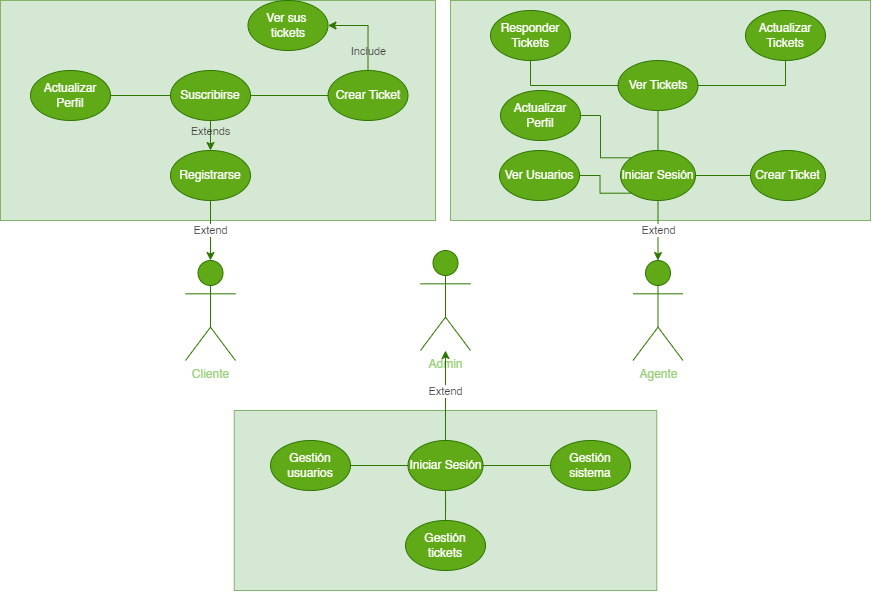

The diagram above was exported from draw.io. Its source (the exported page's mxGraphModel, read from the mxfile embedded in the PNG):
<mxGraphModel dx="1816" dy="589" grid="1" gridSize="10" guides="1" tooltips="1" connect="1" arrows="1" fold="1" page="1" pageScale="1" pageWidth="827" pageHeight="1169" background="#ffffff" math="0" shadow="0">
  <root>
    <mxCell id="0" />
    <mxCell id="1" parent="0" />
    <mxCell id="0JNBE7fc7rPqOUWho5XL-32" value="" style="rounded=0;whiteSpace=wrap;html=1;fillColor=#d5e8d4;strokeColor=#82b366;" vertex="1" parent="1">
      <mxGeometry x="350" y="300" width="420" height="220" as="geometry" />
    </mxCell>
    <mxCell id="0JNBE7fc7rPqOUWho5XL-31" value="" style="rounded=0;whiteSpace=wrap;html=1;fillColor=#d5e8d4;strokeColor=#82b366;" vertex="1" parent="1">
      <mxGeometry x="-100" y="300" width="435" height="220" as="geometry" />
    </mxCell>
    <mxCell id="0JNBE7fc7rPqOUWho5XL-51" style="edgeStyle=orthogonalEdgeStyle;rounded=0;orthogonalLoop=1;jettySize=auto;html=1;fillColor=#60a917;strokeColor=#2D7600;exitX=0.5;exitY=1;exitDx=0;exitDy=0;entryX=0.5;entryY=0;entryDx=0;entryDy=0;entryPerimeter=0;" edge="1" parent="1" source="0JNBE7fc7rPqOUWho5XL-24" target="0JNBE7fc7rPqOUWho5XL-4">
      <mxGeometry relative="1" as="geometry">
        <mxPoint x="600" y="550" as="targetPoint" />
      </mxGeometry>
    </mxCell>
    <mxCell id="0JNBE7fc7rPqOUWho5XL-56" value="Extend" style="edgeLabel;html=1;align=center;verticalAlign=middle;resizable=0;points=[];fontColor=#423F3F;labelBackgroundColor=#FFFFFF;" vertex="1" connectable="0" parent="0JNBE7fc7rPqOUWho5XL-51">
      <mxGeometry x="-0.3778" y="1" relative="1" as="geometry">
        <mxPoint x="-1" y="11" as="offset" />
      </mxGeometry>
    </mxCell>
    <mxCell id="0JNBE7fc7rPqOUWho5XL-4" value="&lt;font color=&quot;#97d077&quot;&gt;Agente&lt;/font&gt;" style="shape=umlActor;verticalLabelPosition=bottom;verticalAlign=top;html=1;outlineConnect=0;fillColor=#60a917;strokeColor=#2D7600;fontColor=#ffffff;" vertex="1" parent="1">
      <mxGeometry x="532.5" y="560" width="50" height="100" as="geometry" />
    </mxCell>
    <mxCell id="0JNBE7fc7rPqOUWho5XL-62" style="edgeStyle=orthogonalEdgeStyle;rounded=0;orthogonalLoop=1;jettySize=auto;html=1;entryX=1;entryY=0.5;entryDx=0;entryDy=0;fillColor=#60a917;strokeColor=#2D7600;" edge="1" parent="1" source="0JNBE7fc7rPqOUWho5XL-6" target="0JNBE7fc7rPqOUWho5XL-26">
      <mxGeometry relative="1" as="geometry" />
    </mxCell>
    <mxCell id="0JNBE7fc7rPqOUWho5XL-64" value="Include" style="edgeLabel;html=1;align=center;verticalAlign=middle;resizable=0;points=[];labelBackgroundColor=none;fontColor=#423F3F;" vertex="1" connectable="0" parent="0JNBE7fc7rPqOUWho5XL-62">
      <mxGeometry x="-0.5389" y="1" relative="1" as="geometry">
        <mxPoint x="1" as="offset" />
      </mxGeometry>
    </mxCell>
    <mxCell id="0JNBE7fc7rPqOUWho5XL-6" value="Crear Ticket" style="ellipse;whiteSpace=wrap;html=1;fillColor=#60a917;fontColor=#ffffff;strokeColor=#2D7600;" vertex="1" parent="1">
      <mxGeometry x="227.5" y="370" width="80" height="50" as="geometry" />
    </mxCell>
    <mxCell id="0JNBE7fc7rPqOUWho5XL-23" style="edgeStyle=orthogonalEdgeStyle;rounded=0;orthogonalLoop=1;jettySize=auto;html=1;fillColor=#60a917;strokeColor=#2D7600;exitX=0.5;exitY=1;exitDx=0;exitDy=0;entryX=0.5;entryY=0;entryDx=0;entryDy=0;entryPerimeter=0;" edge="1" parent="1" source="0JNBE7fc7rPqOUWho5XL-19" target="0JNBE7fc7rPqOUWho5XL-9">
      <mxGeometry relative="1" as="geometry">
        <mxPoint x="140" y="540" as="targetPoint" />
      </mxGeometry>
    </mxCell>
    <mxCell id="0JNBE7fc7rPqOUWho5XL-9" value="&lt;font color=&quot;#97d077&quot;&gt;Cliente&lt;/font&gt;" style="shape=umlActor;verticalLabelPosition=bottom;verticalAlign=top;html=1;outlineConnect=0;fillColor=#60a917;strokeColor=#2D7600;fontColor=#ffffff;" vertex="1" parent="1">
      <mxGeometry x="85" y="560" width="50" height="100" as="geometry" />
    </mxCell>
    <mxCell id="0JNBE7fc7rPqOUWho5XL-11" value="Actualizar Perfil" style="ellipse;whiteSpace=wrap;html=1;fillColor=#60a917;strokeColor=#2D7600;fontColor=#ffffff;" vertex="1" parent="1">
      <mxGeometry x="-70" y="370" width="80" height="50" as="geometry" />
    </mxCell>
    <mxCell id="0JNBE7fc7rPqOUWho5XL-8" value="Crear Ticket" style="ellipse;whiteSpace=wrap;html=1;fillColor=#60a917;strokeColor=#2D7600;fontColor=#ffffff;" vertex="1" parent="1">
      <mxGeometry x="650" y="450" width="75" height="50" as="geometry" />
    </mxCell>
    <mxCell id="0JNBE7fc7rPqOUWho5XL-14" value="Responder Tickets" style="ellipse;whiteSpace=wrap;html=1;fillColor=#60a917;fontColor=#ffffff;strokeColor=#2D7600;" vertex="1" parent="1">
      <mxGeometry x="390" y="310" width="80" height="50" as="geometry" />
    </mxCell>
    <mxCell id="0JNBE7fc7rPqOUWho5XL-39" style="edgeStyle=orthogonalEdgeStyle;rounded=0;orthogonalLoop=1;jettySize=auto;html=1;entryX=0.5;entryY=1;entryDx=0;entryDy=0;fillColor=#60a917;strokeColor=#2D7600;endArrow=none;endFill=0;" edge="1" parent="1" source="0JNBE7fc7rPqOUWho5XL-15" target="0JNBE7fc7rPqOUWho5XL-14">
      <mxGeometry relative="1" as="geometry" />
    </mxCell>
    <mxCell id="0JNBE7fc7rPqOUWho5XL-40" style="edgeStyle=orthogonalEdgeStyle;rounded=0;orthogonalLoop=1;jettySize=auto;html=1;entryX=0.5;entryY=1;entryDx=0;entryDy=0;fillColor=#60a917;strokeColor=#2D7600;endArrow=none;endFill=0;" edge="1" parent="1" source="0JNBE7fc7rPqOUWho5XL-15" target="0JNBE7fc7rPqOUWho5XL-17">
      <mxGeometry relative="1" as="geometry" />
    </mxCell>
    <mxCell id="0JNBE7fc7rPqOUWho5XL-15" value="Ver Tickets" style="ellipse;whiteSpace=wrap;html=1;fillColor=#60a917;fontColor=#ffffff;strokeColor=#2D7600;" vertex="1" parent="1">
      <mxGeometry x="517.5" y="360" width="80" height="50" as="geometry" />
    </mxCell>
    <mxCell id="0JNBE7fc7rPqOUWho5XL-17" value="Actualizar Tickets" style="ellipse;whiteSpace=wrap;html=1;fillColor=#60a917;fontColor=#ffffff;strokeColor=#2D7600;" vertex="1" parent="1">
      <mxGeometry x="645" y="310" width="80" height="50" as="geometry" />
    </mxCell>
    <mxCell id="0JNBE7fc7rPqOUWho5XL-61" style="edgeStyle=orthogonalEdgeStyle;rounded=0;orthogonalLoop=1;jettySize=auto;html=1;entryX=1;entryY=0.5;entryDx=0;entryDy=0;fillColor=#60a917;strokeColor=#2D7600;endArrow=none;endFill=0;" edge="1" parent="1" source="0JNBE7fc7rPqOUWho5XL-18" target="0JNBE7fc7rPqOUWho5XL-11">
      <mxGeometry relative="1" as="geometry" />
    </mxCell>
    <mxCell id="0JNBE7fc7rPqOUWho5XL-65" style="edgeStyle=orthogonalEdgeStyle;rounded=0;orthogonalLoop=1;jettySize=auto;html=1;entryX=0.5;entryY=0;entryDx=0;entryDy=0;fillColor=#60a917;strokeColor=#2D7600;" edge="1" parent="1" source="0JNBE7fc7rPqOUWho5XL-18" target="0JNBE7fc7rPqOUWho5XL-19">
      <mxGeometry relative="1" as="geometry" />
    </mxCell>
    <mxCell id="0JNBE7fc7rPqOUWho5XL-66" value="Extends" style="edgeLabel;html=1;align=center;verticalAlign=middle;resizable=0;points=[];labelBackgroundColor=none;fontColor=#423F3F;" vertex="1" connectable="0" parent="0JNBE7fc7rPqOUWho5XL-65">
      <mxGeometry x="0.2493" relative="1" as="geometry">
        <mxPoint as="offset" />
      </mxGeometry>
    </mxCell>
    <mxCell id="0JNBE7fc7rPqOUWho5XL-18" value="Suscribirse" style="ellipse;whiteSpace=wrap;html=1;fillColor=#60a917;strokeColor=#2D7600;fontColor=#ffffff;" vertex="1" parent="1">
      <mxGeometry x="70" y="370" width="80" height="50" as="geometry" />
    </mxCell>
    <mxCell id="0JNBE7fc7rPqOUWho5XL-21" style="edgeStyle=orthogonalEdgeStyle;rounded=0;orthogonalLoop=1;jettySize=auto;html=1;entryX=0;entryY=0.5;entryDx=0;entryDy=0;fillColor=#60a917;strokeColor=#2D7600;exitX=1;exitY=0.5;exitDx=0;exitDy=0;endArrow=none;endFill=0;" edge="1" parent="1" source="0JNBE7fc7rPqOUWho5XL-18" target="0JNBE7fc7rPqOUWho5XL-6">
      <mxGeometry relative="1" as="geometry" />
    </mxCell>
    <mxCell id="0JNBE7fc7rPqOUWho5XL-19" value="Registrarse" style="ellipse;whiteSpace=wrap;html=1;fillColor=#60a917;fontColor=#ffffff;strokeColor=#2D7600;" vertex="1" parent="1">
      <mxGeometry x="70" y="450" width="80" height="50" as="geometry" />
    </mxCell>
    <mxCell id="0JNBE7fc7rPqOUWho5XL-36" style="edgeStyle=orthogonalEdgeStyle;rounded=0;orthogonalLoop=1;jettySize=auto;html=1;entryX=0.5;entryY=1;entryDx=0;entryDy=0;fillColor=#60a917;strokeColor=#2D7600;endArrow=none;endFill=0;" edge="1" parent="1" source="0JNBE7fc7rPqOUWho5XL-24" target="0JNBE7fc7rPqOUWho5XL-15">
      <mxGeometry relative="1" as="geometry" />
    </mxCell>
    <mxCell id="0JNBE7fc7rPqOUWho5XL-37" style="edgeStyle=orthogonalEdgeStyle;rounded=0;orthogonalLoop=1;jettySize=auto;html=1;entryX=0;entryY=0.5;entryDx=0;entryDy=0;fillColor=#60a917;strokeColor=#2D7600;endArrow=none;endFill=0;" edge="1" parent="1" source="0JNBE7fc7rPqOUWho5XL-24" target="0JNBE7fc7rPqOUWho5XL-8">
      <mxGeometry relative="1" as="geometry" />
    </mxCell>
    <mxCell id="0JNBE7fc7rPqOUWho5XL-38" style="edgeStyle=orthogonalEdgeStyle;rounded=0;orthogonalLoop=1;jettySize=auto;html=1;entryX=1;entryY=0.5;entryDx=0;entryDy=0;fillColor=#60a917;strokeColor=#2D7600;endArrow=none;endFill=0;exitX=0;exitY=0;exitDx=0;exitDy=0;" edge="1" parent="1" source="0JNBE7fc7rPqOUWho5XL-24" target="0JNBE7fc7rPqOUWho5XL-25">
      <mxGeometry relative="1" as="geometry" />
    </mxCell>
    <mxCell id="0JNBE7fc7rPqOUWho5XL-24" value="Iniciar Sesión" style="ellipse;whiteSpace=wrap;html=1;fillColor=#60a917;strokeColor=#2D7600;fontColor=#ffffff;" vertex="1" parent="1">
      <mxGeometry x="520" y="450" width="75" height="50" as="geometry" />
    </mxCell>
    <mxCell id="0JNBE7fc7rPqOUWho5XL-25" value="Actualizar Perfil" style="ellipse;whiteSpace=wrap;html=1;fillColor=#60a917;strokeColor=#2D7600;fontColor=#ffffff;" vertex="1" parent="1">
      <mxGeometry x="400" y="390" width="80" height="50" as="geometry" />
    </mxCell>
    <mxCell id="0JNBE7fc7rPqOUWho5XL-26" value="Ver sus&amp;nbsp;&lt;br&gt;tickets" style="ellipse;whiteSpace=wrap;html=1;fillColor=#60a917;strokeColor=#2D7600;fontColor=#ffffff;" vertex="1" parent="1">
      <mxGeometry x="147.5" y="300" width="80" height="50" as="geometry" />
    </mxCell>
    <mxCell id="0JNBE7fc7rPqOUWho5XL-33" value="&lt;span style=&quot;background-color: rgb(255, 255, 255);&quot;&gt;&lt;font color=&quot;#97d077&quot;&gt;Admin&lt;/font&gt;&lt;/span&gt;" style="shape=umlActor;verticalLabelPosition=bottom;verticalAlign=top;html=1;outlineConnect=0;fillColor=#60a917;strokeColor=#2D7600;fontColor=#ffffff;" vertex="1" parent="1">
      <mxGeometry x="320" y="550" width="50" height="100" as="geometry" />
    </mxCell>
    <mxCell id="0JNBE7fc7rPqOUWho5XL-41" value="" style="rounded=0;whiteSpace=wrap;html=1;fillColor=#d5e8d4;strokeColor=#82b366;" vertex="1" parent="1">
      <mxGeometry x="133.75" y="710" width="422.5" height="180" as="geometry" />
    </mxCell>
    <mxCell id="0JNBE7fc7rPqOUWho5XL-46" style="edgeStyle=orthogonalEdgeStyle;rounded=0;orthogonalLoop=1;jettySize=auto;html=1;entryX=0;entryY=0.5;entryDx=0;entryDy=0;fillColor=#60a917;strokeColor=#2D7600;endArrow=none;endFill=0;" edge="1" parent="1" source="0JNBE7fc7rPqOUWho5XL-42" target="0JNBE7fc7rPqOUWho5XL-44">
      <mxGeometry relative="1" as="geometry" />
    </mxCell>
    <mxCell id="0JNBE7fc7rPqOUWho5XL-47" style="edgeStyle=orthogonalEdgeStyle;rounded=0;orthogonalLoop=1;jettySize=auto;html=1;entryX=1;entryY=0.5;entryDx=0;entryDy=0;fillColor=#60a917;strokeColor=#2D7600;endArrow=none;endFill=0;" edge="1" parent="1" source="0JNBE7fc7rPqOUWho5XL-42" target="0JNBE7fc7rPqOUWho5XL-45">
      <mxGeometry relative="1" as="geometry" />
    </mxCell>
    <mxCell id="0JNBE7fc7rPqOUWho5XL-48" style="edgeStyle=orthogonalEdgeStyle;rounded=0;orthogonalLoop=1;jettySize=auto;html=1;entryX=0.5;entryY=0;entryDx=0;entryDy=0;fillColor=#60a917;strokeColor=#2D7600;endArrow=none;endFill=0;" edge="1" parent="1" source="0JNBE7fc7rPqOUWho5XL-42" target="0JNBE7fc7rPqOUWho5XL-43">
      <mxGeometry relative="1" as="geometry" />
    </mxCell>
    <mxCell id="0JNBE7fc7rPqOUWho5XL-42" value="Iniciar Sesión" style="ellipse;whiteSpace=wrap;html=1;fillColor=#60a917;strokeColor=#2D7600;fontColor=#ffffff;" vertex="1" parent="1">
      <mxGeometry x="307.5" y="740" width="75" height="50" as="geometry" />
    </mxCell>
    <mxCell id="0JNBE7fc7rPqOUWho5XL-43" value="Gestión tickets" style="ellipse;whiteSpace=wrap;html=1;fillColor=#60a917;fontColor=#ffffff;strokeColor=#2D7600;" vertex="1" parent="1">
      <mxGeometry x="305" y="820" width="80" height="50" as="geometry" />
    </mxCell>
    <mxCell id="0JNBE7fc7rPqOUWho5XL-44" value="Gestión sistema" style="ellipse;whiteSpace=wrap;html=1;fillColor=#60a917;fontColor=#ffffff;strokeColor=#2D7600;" vertex="1" parent="1">
      <mxGeometry x="450" y="740" width="80" height="50" as="geometry" />
    </mxCell>
    <mxCell id="0JNBE7fc7rPqOUWho5XL-45" value="Gestión usuarios" style="ellipse;whiteSpace=wrap;html=1;fillColor=#60a917;fontColor=#ffffff;strokeColor=#2D7600;" vertex="1" parent="1">
      <mxGeometry x="170" y="740" width="80" height="50" as="geometry" />
    </mxCell>
    <mxCell id="0JNBE7fc7rPqOUWho5XL-53" style="edgeStyle=orthogonalEdgeStyle;rounded=0;orthogonalLoop=1;jettySize=auto;html=1;fillColor=#60a917;strokeColor=#2D7600;exitX=0.5;exitY=0;exitDx=0;exitDy=0;" edge="1" parent="1" source="0JNBE7fc7rPqOUWho5XL-42" target="0JNBE7fc7rPqOUWho5XL-33">
      <mxGeometry relative="1" as="geometry">
        <mxPoint x="370" y="680" as="targetPoint" />
      </mxGeometry>
    </mxCell>
    <mxCell id="0JNBE7fc7rPqOUWho5XL-54" value="Extend" style="edgeLabel;html=1;align=center;verticalAlign=middle;resizable=0;points=[];fontColor=#423F3F;labelBackgroundColor=#FFFFFF;" vertex="1" connectable="0" parent="0JNBE7fc7rPqOUWho5XL-53">
      <mxGeometry x="-0.1388" y="2" relative="1" as="geometry">
        <mxPoint x="2" y="-11" as="offset" />
      </mxGeometry>
    </mxCell>
    <mxCell id="0JNBE7fc7rPqOUWho5XL-58" value="Extend" style="edgeLabel;html=1;align=center;verticalAlign=middle;resizable=0;points=[];fontColor=#423F3F;labelBackgroundColor=#FFFFFF;" vertex="1" connectable="0" parent="1">
      <mxGeometry x="109.99999999999977" y="529.9961538461538" as="geometry" />
    </mxCell>
    <mxCell id="0JNBE7fc7rPqOUWho5XL-67" style="edgeStyle=orthogonalEdgeStyle;rounded=0;orthogonalLoop=1;jettySize=auto;html=1;entryX=1;entryY=0.5;entryDx=0;entryDy=0;fillColor=#60a917;strokeColor=#2D7600;endArrow=none;endFill=0;exitX=0;exitY=1;exitDx=0;exitDy=0;" edge="1" target="0JNBE7fc7rPqOUWho5XL-68" parent="1" source="0JNBE7fc7rPqOUWho5XL-24">
      <mxGeometry relative="1" as="geometry">
        <mxPoint x="530.0034957055009" y="490.1276695296662" as="sourcePoint" />
      </mxGeometry>
    </mxCell>
    <mxCell id="0JNBE7fc7rPqOUWho5XL-68" value="Ver Usuarios" style="ellipse;whiteSpace=wrap;html=1;fillColor=#60a917;strokeColor=#2D7600;fontColor=#ffffff;" vertex="1" parent="1">
      <mxGeometry x="399.02" y="450" width="80" height="50" as="geometry" />
    </mxCell>
  </root>
</mxGraphModel>